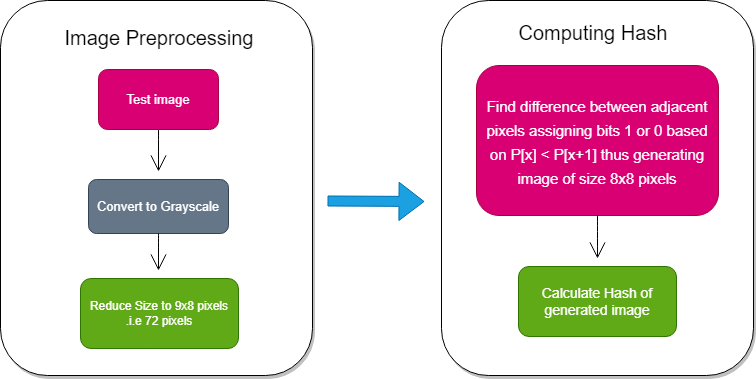

The diagram above was exported from draw.io. Its source (the exported page's mxGraphModel, read from the mxfile embedded in the PNG):
<mxGraphModel dx="1502" dy="699" grid="0" gridSize="10" guides="1" tooltips="1" connect="1" arrows="1" fold="1" page="0" pageScale="1" pageWidth="850" pageHeight="1100" math="0" shadow="0">
  <root>
    <mxCell id="0" />
    <mxCell id="1" parent="0" />
    <mxCell id="xDltdmlqLT_JjrwoXoYe-8" value="" style="rounded=1;whiteSpace=wrap;html=1;hachureGap=4;glass=0;shadow=1;sketch=0;fillStyle=auto;" vertex="1" parent="1">
      <mxGeometry x="60" width="312" height="375" as="geometry" />
    </mxCell>
    <mxCell id="xDltdmlqLT_JjrwoXoYe-3" value="" style="edgeStyle=none;curved=1;rounded=0;orthogonalLoop=1;jettySize=auto;html=1;endArrow=open;startSize=14;endSize=14;sourcePerimeterSpacing=8;targetPerimeterSpacing=8;" edge="1" parent="1" target="xDltdmlqLT_JjrwoXoYe-2">
      <mxGeometry relative="1" as="geometry">
        <mxPoint x="218" y="129" as="sourcePoint" />
      </mxGeometry>
    </mxCell>
    <mxCell id="xDltdmlqLT_JjrwoXoYe-2" value="&lt;font style=&quot;font-size: 13px;&quot;&gt;Convert to Grayscale&lt;/font&gt;" style="rounded=1;whiteSpace=wrap;html=1;hachureGap=4;fillColor=#647687;fontColor=#ffffff;strokeColor=#314354;" vertex="1" parent="1">
      <mxGeometry x="148" y="179" width="140" height="54" as="geometry" />
    </mxCell>
    <mxCell id="xDltdmlqLT_JjrwoXoYe-5" value="&lt;font style=&quot;font-size: 13px;&quot;&gt;Test image&lt;/font&gt;" style="rounded=1;whiteSpace=wrap;html=1;hachureGap=4;fillColor=#d80073;fontColor=#ffffff;strokeColor=#A50040;" vertex="1" parent="1">
      <mxGeometry x="158" y="69" width="120" height="60" as="geometry" />
    </mxCell>
    <mxCell id="xDltdmlqLT_JjrwoXoYe-7" value="Reduce Size to 9x8 pixels&lt;br&gt;.i.e 72 pixels" style="rounded=1;whiteSpace=wrap;html=1;hachureGap=4;fillColor=#60a917;strokeColor=#2D7600;fontColor=#ffffff;" vertex="1" parent="1">
      <mxGeometry x="140" y="278" width="158" height="70" as="geometry" />
    </mxCell>
    <mxCell id="xDltdmlqLT_JjrwoXoYe-9" value="&lt;font style=&quot;font-size: 20px;&quot;&gt;Image Preprocessing&lt;/font&gt;" style="text;html=1;align=center;verticalAlign=middle;whiteSpace=wrap;rounded=0;hachureGap=4;" vertex="1" parent="1">
      <mxGeometry x="87" y="16" width="264" height="42" as="geometry" />
    </mxCell>
    <mxCell id="xDltdmlqLT_JjrwoXoYe-10" value="" style="edgeStyle=none;orthogonalLoop=1;jettySize=auto;html=1;rounded=0;endArrow=open;startSize=14;endSize=14;sourcePerimeterSpacing=8;targetPerimeterSpacing=8;curved=1;exitX=0.5;exitY=1;exitDx=0;exitDy=0;" edge="1" parent="1" source="xDltdmlqLT_JjrwoXoYe-2">
      <mxGeometry width="120" relative="1" as="geometry">
        <mxPoint x="140" y="270" as="sourcePoint" />
        <mxPoint x="218" y="270" as="targetPoint" />
        <Array as="points" />
      </mxGeometry>
    </mxCell>
    <mxCell id="xDltdmlqLT_JjrwoXoYe-20" value="" style="rounded=1;whiteSpace=wrap;html=1;hachureGap=4;glass=0;shadow=1;sketch=0;fillStyle=auto;" vertex="1" parent="1">
      <mxGeometry x="501" width="312" height="375" as="geometry" />
    </mxCell>
    <mxCell id="xDltdmlqLT_JjrwoXoYe-11" value="" style="edgeStyle=none;orthogonalLoop=1;jettySize=auto;html=1;shape=flexArrow;rounded=1;startSize=8;endSize=8;endArrow=open;sourcePerimeterSpacing=8;targetPerimeterSpacing=8;curved=1;endWidth=27.27272727272727;fillColor=#1ba1e2;strokeColor=#006EAF;width=10;" edge="1" parent="1">
      <mxGeometry width="140" relative="1" as="geometry">
        <mxPoint x="387" y="200.5" as="sourcePoint" />
        <mxPoint x="484" y="201" as="targetPoint" />
        <Array as="points" />
      </mxGeometry>
    </mxCell>
    <mxCell id="xDltdmlqLT_JjrwoXoYe-16" value="&lt;font style=&quot;font-size: 15px;&quot;&gt;Find difference between adjacent pixels assigning bits 1 or 0 based on P[x] &amp;lt; P[x+1] thus generating image of size 8x8 pixels&lt;/font&gt;" style="rounded=1;whiteSpace=wrap;html=1;shadow=0;glass=0;sketch=0;hachureGap=4;fillStyle=auto;fontSize=20;fillColor=#d80073;fontColor=#ffffff;strokeColor=#A50040;" vertex="1" parent="1">
      <mxGeometry x="536" y="65" width="242" height="150" as="geometry" />
    </mxCell>
    <mxCell id="xDltdmlqLT_JjrwoXoYe-21" value="&lt;span style=&quot;font-size: 20px;&quot;&gt;Computing Hash&lt;/span&gt;" style="text;html=1;align=center;verticalAlign=middle;whiteSpace=wrap;rounded=0;hachureGap=4;" vertex="1" parent="1">
      <mxGeometry x="521" y="11" width="264" height="42" as="geometry" />
    </mxCell>
    <mxCell id="xDltdmlqLT_JjrwoXoYe-22" value="&lt;font style=&quot;font-size: 14px;&quot;&gt;Calculate Hash of generated image&lt;/font&gt;" style="rounded=1;whiteSpace=wrap;html=1;hachureGap=4;fillColor=#60a917;strokeColor=#2D7600;fontColor=#ffffff;" vertex="1" parent="1">
      <mxGeometry x="578" y="266" width="158" height="70" as="geometry" />
    </mxCell>
    <mxCell id="xDltdmlqLT_JjrwoXoYe-24" value="" style="edgeStyle=none;orthogonalLoop=1;jettySize=auto;html=1;rounded=0;fontSize=14;endArrow=open;startSize=14;endSize=14;sourcePerimeterSpacing=8;targetPerimeterSpacing=8;curved=1;exitX=0.5;exitY=1;exitDx=0;exitDy=0;" edge="1" parent="1" source="xDltdmlqLT_JjrwoXoYe-16" target="xDltdmlqLT_JjrwoXoYe-22">
      <mxGeometry width="120" relative="1" as="geometry">
        <mxPoint x="629" y="253" as="sourcePoint" />
        <mxPoint x="749" y="253" as="targetPoint" />
        <Array as="points" />
      </mxGeometry>
    </mxCell>
  </root>
</mxGraphModel>